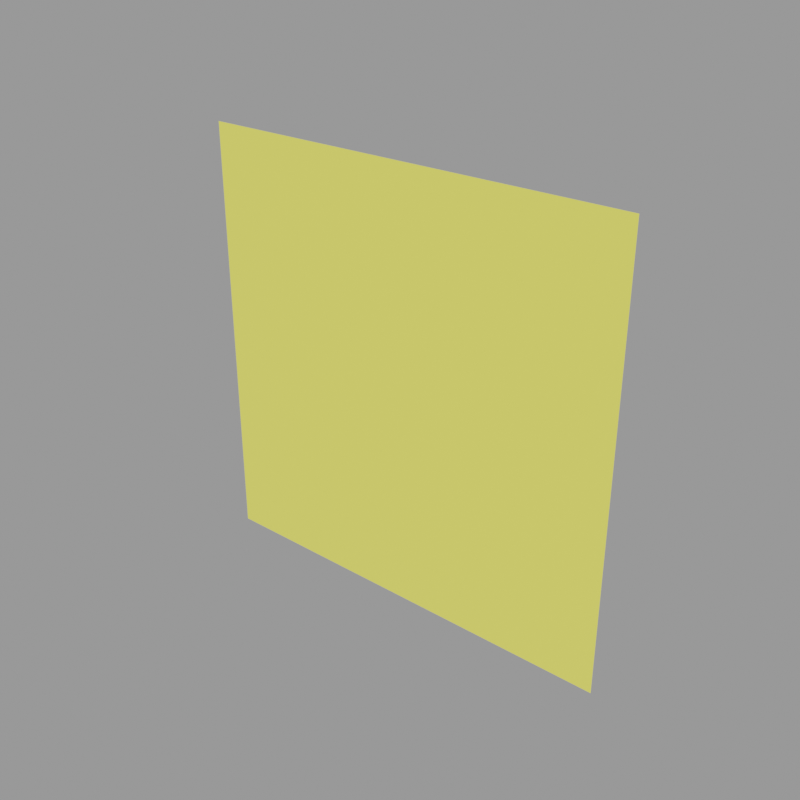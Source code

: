 # Source: background_laim.blend  (saved by Blender 3.1.7; exported with 4.5.12 LTS)
import bpy
from mathutils import Matrix  # noqa: F401  (used for matrix-valued properties, if any)

bpy.ops.wm.read_factory_settings(use_empty=True)
scene = bpy.context.scene
scene.name = 'Scene'

# ---- collections
col_background = bpy.data.collections.new('background'); scene.collection.children.link(col_background)

# ---- materials (node trees are filled in below, after node groups)
mat_material = bpy.data.materials.new('Material')

# ---- material node trees
mat_material.use_nodes = True; mat_material.node_tree.nodes.clear()
_N = mat_material.node_tree.nodes; _L = mat_material.node_tree.links
n0 = _N.new('ShaderNodeBsdfPrincipled'); n0.name = 'Principled BSDF'; n0.location = (10, 300)
n0.distribution = 'GGX'
n0.subsurface_method = 'RANDOM_WALK_SKIN'
n0.inputs[0].default_value = (1.0, 0.9505, 0.1267, 1.0)
n0.inputs[2].default_value = 1.0
n0.inputs[3].default_value = 1.45
n0.inputs[27].default_value = (0.0, 0.0, 0.0, 1.0)
n0.inputs[28].default_value = 1.0
n1 = _N.new('ShaderNodeOutputMaterial'); n1.name = 'Material Output'; n1.location = (300, 300)
_L.new(n0.outputs[0], n1.inputs[0])
n1.is_active_output = True

# ---- meshes
me_plane = bpy.data.meshes.new('Plane')
me_plane.from_pydata([(-1.0, -1.0, 0.0), (1.0, -1.0, 0.0), (-1.0, 1.0, 0.0), (1.0, 1.0, 0.0)], [], [(0, 1, 3, 2)])
_uv = me_plane.uv_layers.new(name='UVMap')
_uv.uv.foreach_set('vector', [0.0, 0.0, 1.0, 0.0, 1.0, 1.0, 0.0, 1.0])
me_plane.materials.append(mat_material)
me_plane.update()

# ---- objects
ob_background = bpy.data.objects.new('background', me_plane)

# ---- transforms, parenting, visibility, modifiers, constraints
ob_background.location = (0.0, 2.365, 0.0)
ob_background.rotation_euler = (-1.571, -2.22e-16, 2.22e-16)
ob_background.scale = (-5.145, -5.145, -5.145)

# ---- collection membership
col_background.objects.link(ob_background)

# ---- scene / render settings (as saved in the file)
scene.frame_start = 1; scene.frame_end = 520; scene.frame_set(0)
scene.render.engine = 'CYCLES'
scene.render.resolution_x = 1000
scene.render.resolution_y = 1000
scene.render.film_transparent = True
scene.cycles.samples = 98
scene.cycles.sampling_pattern = 'TABULATED_SOBOL'
scene.cycles.use_adaptive_sampling = False
scene.cycles.use_light_tree = False
scene.cycles.bake_type = 'DIFFUSE'
scene.view_settings.view_transform = 'Filmic'
bpy.context.view_layer.update()

# ---- added for rendering (the .blend has no active camera and no usable light): camera, sun + grey world if the file has none
cam_auto = bpy.data.cameras.new('AutoCamera')
cam_auto.lens = 50.0
cam_auto.sensor_width = 36.0
cam_auto.clip_end = 1000.0
ob_auto_camera = bpy.data.objects.new('AutoCamera', cam_auto)
scene.collection.objects.link(ob_auto_camera)
ob_auto_camera.location = (13.4637, -13.7913, 10.771)
ob_auto_camera.rotation_euler = (1.09748, -7.21219e-08, 0.694738)
scene.camera = ob_auto_camera
light_auto_sun = bpy.data.lights.new('AutoSun', 'SUN')
light_auto_sun.energy = 3.0
light_auto_sun.angle = 0.0523599
ob_auto_sun = bpy.data.objects.new('AutoSun', light_auto_sun)
scene.collection.objects.link(ob_auto_sun)
ob_auto_sun.rotation_euler = (0.872665, 0.174533, 0.523599)
if scene.world is None:
    world_auto = bpy.data.worlds.new('AutoWorld')
    world_auto.color = (0.3, 0.3, 0.3)
    scene.world = world_auto
bpy.context.view_layer.update()
